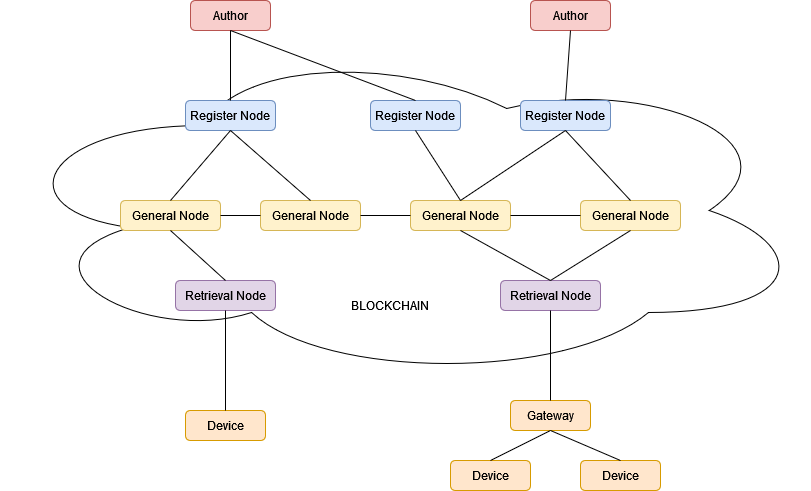

The diagram above was exported from draw.io. Its source (the exported page's mxGraphModel, read from the mxfile embedded in the PNG):
<mxGraphModel dx="1963" dy="683" grid="1" gridSize="10" guides="1" tooltips="1" connect="1" arrows="1" fold="1" page="1" pageScale="1" pageWidth="1169" pageHeight="827" math="0" shadow="0">
  <root>
    <mxCell id="0" />
    <mxCell id="1" parent="0" />
    <mxCell id="5QO_JBMh5R5ZBlr_Q-pH-41" value="" style="ellipse;shape=cloud;whiteSpace=wrap;html=1;" parent="1" vertex="1">
      <mxGeometry x="-30" y="140" width="810" height="340" as="geometry" />
    </mxCell>
    <mxCell id="5QO_JBMh5R5ZBlr_Q-pH-1" value="Author" style="rounded=1;whiteSpace=wrap;html=1;fillColor=#f8cecc;strokeColor=#b85450;" parent="1" vertex="1">
      <mxGeometry x="160" y="100" width="80" height="30" as="geometry" />
    </mxCell>
    <mxCell id="5QO_JBMh5R5ZBlr_Q-pH-2" value="Author" style="rounded=1;whiteSpace=wrap;html=1;fillColor=#f8cecc;strokeColor=#b85450;" parent="1" vertex="1">
      <mxGeometry x="500" y="100" width="80" height="30" as="geometry" />
    </mxCell>
    <mxCell id="5QO_JBMh5R5ZBlr_Q-pH-3" value="Register Node" style="rounded=1;whiteSpace=wrap;html=1;fillColor=#dae8fc;strokeColor=#6c8ebf;" parent="1" vertex="1">
      <mxGeometry x="155" y="200" width="90" height="30" as="geometry" />
    </mxCell>
    <mxCell id="5QO_JBMh5R5ZBlr_Q-pH-4" value="Register Node" style="rounded=1;whiteSpace=wrap;html=1;fillColor=#dae8fc;strokeColor=#6c8ebf;" parent="1" vertex="1">
      <mxGeometry x="340" y="200" width="90" height="30" as="geometry" />
    </mxCell>
    <mxCell id="5QO_JBMh5R5ZBlr_Q-pH-5" value="Register Node" style="rounded=1;whiteSpace=wrap;html=1;fillColor=#dae8fc;strokeColor=#6c8ebf;" parent="1" vertex="1">
      <mxGeometry x="490" y="200" width="90" height="30" as="geometry" />
    </mxCell>
    <mxCell id="5QO_JBMh5R5ZBlr_Q-pH-10" value="" style="endArrow=none;html=1;rounded=0;exitX=0.5;exitY=0;exitDx=0;exitDy=0;entryX=0.5;entryY=1;entryDx=0;entryDy=0;" parent="1" source="5QO_JBMh5R5ZBlr_Q-pH-3" target="5QO_JBMh5R5ZBlr_Q-pH-1" edge="1">
      <mxGeometry width="50" height="50" relative="1" as="geometry">
        <mxPoint x="190" y="200" as="sourcePoint" />
        <mxPoint x="240" y="150" as="targetPoint" />
      </mxGeometry>
    </mxCell>
    <mxCell id="5QO_JBMh5R5ZBlr_Q-pH-11" value="" style="endArrow=none;html=1;rounded=0;exitX=0.5;exitY=0;exitDx=0;exitDy=0;entryX=0.5;entryY=1;entryDx=0;entryDy=0;" parent="1" source="5QO_JBMh5R5ZBlr_Q-pH-4" target="5QO_JBMh5R5ZBlr_Q-pH-1" edge="1">
      <mxGeometry width="50" height="50" relative="1" as="geometry">
        <mxPoint x="290" y="180" as="sourcePoint" />
        <mxPoint x="340" y="130" as="targetPoint" />
      </mxGeometry>
    </mxCell>
    <mxCell id="5QO_JBMh5R5ZBlr_Q-pH-12" value="" style="endArrow=none;html=1;rounded=0;entryX=0.5;entryY=1;entryDx=0;entryDy=0;exitX=0.5;exitY=0;exitDx=0;exitDy=0;" parent="1" source="5QO_JBMh5R5ZBlr_Q-pH-5" target="5QO_JBMh5R5ZBlr_Q-pH-2" edge="1">
      <mxGeometry width="50" height="50" relative="1" as="geometry">
        <mxPoint x="390" y="350" as="sourcePoint" />
        <mxPoint x="440" y="300" as="targetPoint" />
      </mxGeometry>
    </mxCell>
    <mxCell id="5QO_JBMh5R5ZBlr_Q-pH-13" value="General Node" style="rounded=1;whiteSpace=wrap;html=1;fillColor=#fff2cc;strokeColor=#d6b656;" parent="1" vertex="1">
      <mxGeometry x="90" y="300" width="100" height="30" as="geometry" />
    </mxCell>
    <mxCell id="5QO_JBMh5R5ZBlr_Q-pH-15" value="General Node" style="rounded=1;whiteSpace=wrap;html=1;fillColor=#fff2cc;strokeColor=#d6b656;" parent="1" vertex="1">
      <mxGeometry x="230" y="300" width="100" height="30" as="geometry" />
    </mxCell>
    <mxCell id="5QO_JBMh5R5ZBlr_Q-pH-16" value="General Node" style="rounded=1;whiteSpace=wrap;html=1;fillColor=#fff2cc;strokeColor=#d6b656;" parent="1" vertex="1">
      <mxGeometry x="380" y="300" width="100" height="30" as="geometry" />
    </mxCell>
    <mxCell id="5QO_JBMh5R5ZBlr_Q-pH-17" value="General Node" style="rounded=1;whiteSpace=wrap;html=1;fillColor=#fff2cc;strokeColor=#d6b656;" parent="1" vertex="1">
      <mxGeometry x="550" y="300" width="100" height="30" as="geometry" />
    </mxCell>
    <mxCell id="5QO_JBMh5R5ZBlr_Q-pH-18" value="" style="endArrow=none;html=1;rounded=0;exitX=0.5;exitY=0;exitDx=0;exitDy=0;entryX=0.5;entryY=1;entryDx=0;entryDy=0;" parent="1" source="5QO_JBMh5R5ZBlr_Q-pH-13" target="5QO_JBMh5R5ZBlr_Q-pH-3" edge="1">
      <mxGeometry width="50" height="50" relative="1" as="geometry">
        <mxPoint x="120" y="450" as="sourcePoint" />
        <mxPoint x="170" y="400" as="targetPoint" />
      </mxGeometry>
    </mxCell>
    <mxCell id="5QO_JBMh5R5ZBlr_Q-pH-19" value="" style="endArrow=none;html=1;rounded=0;exitX=0.5;exitY=1;exitDx=0;exitDy=0;entryX=0.5;entryY=0;entryDx=0;entryDy=0;" parent="1" source="5QO_JBMh5R5ZBlr_Q-pH-3" target="5QO_JBMh5R5ZBlr_Q-pH-15" edge="1">
      <mxGeometry width="50" height="50" relative="1" as="geometry">
        <mxPoint x="190" y="410" as="sourcePoint" />
        <mxPoint x="240" y="360" as="targetPoint" />
      </mxGeometry>
    </mxCell>
    <mxCell id="5QO_JBMh5R5ZBlr_Q-pH-20" value="" style="endArrow=none;html=1;rounded=0;entryX=0.5;entryY=1;entryDx=0;entryDy=0;exitX=0.5;exitY=0;exitDx=0;exitDy=0;" parent="1" source="5QO_JBMh5R5ZBlr_Q-pH-16" target="5QO_JBMh5R5ZBlr_Q-pH-4" edge="1">
      <mxGeometry width="50" height="50" relative="1" as="geometry">
        <mxPoint x="320" y="440" as="sourcePoint" />
        <mxPoint x="370" y="390" as="targetPoint" />
      </mxGeometry>
    </mxCell>
    <mxCell id="5QO_JBMh5R5ZBlr_Q-pH-21" value="" style="endArrow=none;html=1;rounded=0;entryX=0.5;entryY=1;entryDx=0;entryDy=0;exitX=0.5;exitY=0;exitDx=0;exitDy=0;" parent="1" source="5QO_JBMh5R5ZBlr_Q-pH-17" target="5QO_JBMh5R5ZBlr_Q-pH-5" edge="1">
      <mxGeometry width="50" height="50" relative="1" as="geometry">
        <mxPoint x="440" y="430" as="sourcePoint" />
        <mxPoint x="490" y="380" as="targetPoint" />
      </mxGeometry>
    </mxCell>
    <mxCell id="5QO_JBMh5R5ZBlr_Q-pH-22" value="" style="endArrow=none;html=1;rounded=0;entryX=0.5;entryY=1;entryDx=0;entryDy=0;exitX=0.5;exitY=0;exitDx=0;exitDy=0;" parent="1" source="5QO_JBMh5R5ZBlr_Q-pH-16" target="5QO_JBMh5R5ZBlr_Q-pH-5" edge="1">
      <mxGeometry width="50" height="50" relative="1" as="geometry">
        <mxPoint x="440" y="450" as="sourcePoint" />
        <mxPoint x="490" y="400" as="targetPoint" />
      </mxGeometry>
    </mxCell>
    <mxCell id="5QO_JBMh5R5ZBlr_Q-pH-23" value="" style="endArrow=none;html=1;rounded=0;entryX=0;entryY=0.5;entryDx=0;entryDy=0;exitX=1;exitY=0.5;exitDx=0;exitDy=0;" parent="1" source="5QO_JBMh5R5ZBlr_Q-pH-16" target="5QO_JBMh5R5ZBlr_Q-pH-17" edge="1">
      <mxGeometry width="50" height="50" relative="1" as="geometry">
        <mxPoint x="400" y="430" as="sourcePoint" />
        <mxPoint x="450" y="380" as="targetPoint" />
      </mxGeometry>
    </mxCell>
    <mxCell id="5QO_JBMh5R5ZBlr_Q-pH-24" value="" style="endArrow=none;html=1;rounded=0;entryX=0;entryY=0.5;entryDx=0;entryDy=0;exitX=1;exitY=0.5;exitDx=0;exitDy=0;" parent="1" source="5QO_JBMh5R5ZBlr_Q-pH-15" target="5QO_JBMh5R5ZBlr_Q-pH-16" edge="1">
      <mxGeometry width="50" height="50" relative="1" as="geometry">
        <mxPoint x="150" y="420" as="sourcePoint" />
        <mxPoint x="200" y="370" as="targetPoint" />
      </mxGeometry>
    </mxCell>
    <mxCell id="5QO_JBMh5R5ZBlr_Q-pH-25" value="" style="endArrow=none;html=1;rounded=0;entryX=0;entryY=0.5;entryDx=0;entryDy=0;exitX=1;exitY=0.5;exitDx=0;exitDy=0;" parent="1" source="5QO_JBMh5R5ZBlr_Q-pH-13" target="5QO_JBMh5R5ZBlr_Q-pH-15" edge="1">
      <mxGeometry width="50" height="50" relative="1" as="geometry">
        <mxPoint x="180" y="400" as="sourcePoint" />
        <mxPoint x="230" y="350" as="targetPoint" />
      </mxGeometry>
    </mxCell>
    <mxCell id="5QO_JBMh5R5ZBlr_Q-pH-26" value="Retrieval Node" style="rounded=1;whiteSpace=wrap;html=1;fillColor=#e1d5e7;strokeColor=#9673a6;" parent="1" vertex="1">
      <mxGeometry x="145" y="380" width="100" height="30" as="geometry" />
    </mxCell>
    <mxCell id="5QO_JBMh5R5ZBlr_Q-pH-28" value="Retrieval Node" style="rounded=1;whiteSpace=wrap;html=1;fillColor=#e1d5e7;strokeColor=#9673a6;" parent="1" vertex="1">
      <mxGeometry x="470" y="380" width="100" height="30" as="geometry" />
    </mxCell>
    <mxCell id="5QO_JBMh5R5ZBlr_Q-pH-29" value="" style="endArrow=none;html=1;rounded=0;exitX=0.5;exitY=0;exitDx=0;exitDy=0;entryX=0.5;entryY=1;entryDx=0;entryDy=0;" parent="1" source="5QO_JBMh5R5ZBlr_Q-pH-26" target="5QO_JBMh5R5ZBlr_Q-pH-13" edge="1">
      <mxGeometry width="50" height="50" relative="1" as="geometry">
        <mxPoint x="260" y="300" as="sourcePoint" />
        <mxPoint x="310" y="250" as="targetPoint" />
      </mxGeometry>
    </mxCell>
    <mxCell id="5QO_JBMh5R5ZBlr_Q-pH-30" value="" style="endArrow=none;html=1;rounded=0;entryX=0.5;entryY=1;entryDx=0;entryDy=0;exitX=0.5;exitY=0;exitDx=0;exitDy=0;" parent="1" source="5QO_JBMh5R5ZBlr_Q-pH-28" target="5QO_JBMh5R5ZBlr_Q-pH-16" edge="1">
      <mxGeometry width="50" height="50" relative="1" as="geometry">
        <mxPoint x="340" y="410" as="sourcePoint" />
        <mxPoint x="390" y="360" as="targetPoint" />
      </mxGeometry>
    </mxCell>
    <mxCell id="5QO_JBMh5R5ZBlr_Q-pH-31" value="" style="endArrow=none;html=1;rounded=0;entryX=0.5;entryY=1;entryDx=0;entryDy=0;exitX=0.5;exitY=0;exitDx=0;exitDy=0;" parent="1" source="5QO_JBMh5R5ZBlr_Q-pH-28" target="5QO_JBMh5R5ZBlr_Q-pH-17" edge="1">
      <mxGeometry width="50" height="50" relative="1" as="geometry">
        <mxPoint x="370" y="430" as="sourcePoint" />
        <mxPoint x="420" y="380" as="targetPoint" />
      </mxGeometry>
    </mxCell>
    <mxCell id="5QO_JBMh5R5ZBlr_Q-pH-32" value="Gateway" style="rounded=1;whiteSpace=wrap;html=1;fillColor=#ffe6cc;strokeColor=#d79b00;" parent="1" vertex="1">
      <mxGeometry x="480" y="500" width="80" height="30" as="geometry" />
    </mxCell>
    <mxCell id="5QO_JBMh5R5ZBlr_Q-pH-34" value="Device" style="rounded=1;whiteSpace=wrap;html=1;fillColor=#ffe6cc;strokeColor=#d79b00;" parent="1" vertex="1">
      <mxGeometry x="420" y="560" width="80" height="30" as="geometry" />
    </mxCell>
    <mxCell id="5QO_JBMh5R5ZBlr_Q-pH-35" value="Device" style="rounded=1;whiteSpace=wrap;html=1;fillColor=#ffe6cc;strokeColor=#d79b00;" parent="1" vertex="1">
      <mxGeometry x="550" y="560" width="80" height="30" as="geometry" />
    </mxCell>
    <mxCell id="5QO_JBMh5R5ZBlr_Q-pH-36" value="Device" style="rounded=1;whiteSpace=wrap;html=1;fillColor=#ffe6cc;strokeColor=#d79b00;" parent="1" vertex="1">
      <mxGeometry x="155" y="510" width="80" height="30" as="geometry" />
    </mxCell>
    <mxCell id="5QO_JBMh5R5ZBlr_Q-pH-37" value="" style="endArrow=none;html=1;rounded=0;exitX=0.5;exitY=0;exitDx=0;exitDy=0;entryX=0.5;entryY=1;entryDx=0;entryDy=0;" parent="1" source="5QO_JBMh5R5ZBlr_Q-pH-36" target="5QO_JBMh5R5ZBlr_Q-pH-26" edge="1">
      <mxGeometry width="50" height="50" relative="1" as="geometry">
        <mxPoint x="270" y="480" as="sourcePoint" />
        <mxPoint x="320" y="430" as="targetPoint" />
      </mxGeometry>
    </mxCell>
    <mxCell id="5QO_JBMh5R5ZBlr_Q-pH-38" value="" style="endArrow=none;html=1;rounded=0;entryX=0.5;entryY=1;entryDx=0;entryDy=0;" parent="1" source="5QO_JBMh5R5ZBlr_Q-pH-32" target="5QO_JBMh5R5ZBlr_Q-pH-28" edge="1">
      <mxGeometry width="50" height="50" relative="1" as="geometry">
        <mxPoint x="390" y="490" as="sourcePoint" />
        <mxPoint x="440" y="440" as="targetPoint" />
      </mxGeometry>
    </mxCell>
    <mxCell id="5QO_JBMh5R5ZBlr_Q-pH-39" value="" style="endArrow=none;html=1;rounded=0;entryX=0.5;entryY=1;entryDx=0;entryDy=0;exitX=0.5;exitY=0;exitDx=0;exitDy=0;" parent="1" source="5QO_JBMh5R5ZBlr_Q-pH-34" target="5QO_JBMh5R5ZBlr_Q-pH-32" edge="1">
      <mxGeometry width="50" height="50" relative="1" as="geometry">
        <mxPoint x="420" y="530" as="sourcePoint" />
        <mxPoint x="470" y="480" as="targetPoint" />
      </mxGeometry>
    </mxCell>
    <mxCell id="5QO_JBMh5R5ZBlr_Q-pH-40" value="" style="endArrow=none;html=1;rounded=0;entryX=0.5;entryY=1;entryDx=0;entryDy=0;exitX=0.5;exitY=0;exitDx=0;exitDy=0;" parent="1" source="5QO_JBMh5R5ZBlr_Q-pH-35" target="5QO_JBMh5R5ZBlr_Q-pH-32" edge="1">
      <mxGeometry width="50" height="50" relative="1" as="geometry">
        <mxPoint x="340" y="510" as="sourcePoint" />
        <mxPoint x="390" y="460" as="targetPoint" />
      </mxGeometry>
    </mxCell>
    <mxCell id="5QO_JBMh5R5ZBlr_Q-pH-42" value="BLOCKCHAIN" style="text;html=1;strokeColor=none;fillColor=none;align=center;verticalAlign=middle;whiteSpace=wrap;rounded=0;" parent="1" vertex="1">
      <mxGeometry x="330" y="390" width="60" height="30" as="geometry" />
    </mxCell>
  </root>
</mxGraphModel>